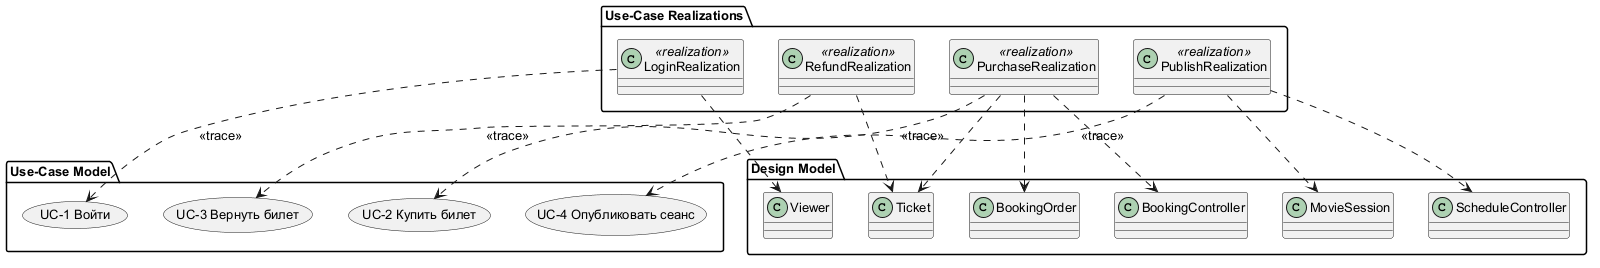

The diagram above was rendered by PlantUML. Its source (embedded in the PNG):
@startuml
allowmixing
skinparam defaultFontName Arial
skinparam defaultFontSize 13
skinparam shadowing false
package "Use-Case Model" {
  usecase "UC-1 Войти" as U1
  usecase "UC-2 Купить билет" as U2
  usecase "UC-3 Вернуть билет" as U3
  usecase "UC-4 Опубликовать сеанс" as U4
}
package "Use-Case Realizations" {
  class "LoginRealization" as R1 <<realization>>
  class "PurchaseRealization" as R2 <<realization>>
  class "RefundRealization" as R3 <<realization>>
  class "PublishRealization" as R4 <<realization>>
}
package "Design Model" {
  class "Viewer"
  class "BookingOrder"
  class "Ticket"
  class "MovieSession"
  class "BookingController"
  class "ScheduleController"
}
R1 ..> U1 : <<trace>>
R2 ..> U2 : <<trace>>
R3 ..> U3 : <<trace>>
R4 ..> U4 : <<trace>>
R2 ..> BookingController
R2 ..> BookingOrder
R2 ..> Ticket
R3 ..> Ticket
R4 ..> ScheduleController
R4 ..> MovieSession
R1 ..> Viewer
@enduml